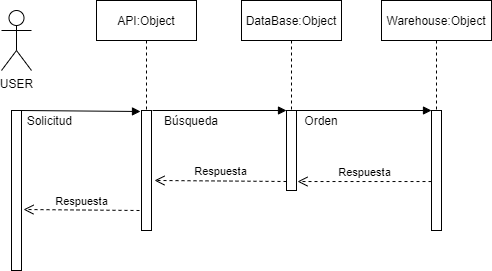

The diagram above was exported from draw.io. Its source (the exported page's mxGraphModel, read from the mxfile embedded in the PNG):
<mxGraphModel dx="868" dy="482" grid="1" gridSize="10" guides="1" tooltips="1" connect="1" arrows="1" fold="1" page="1" pageScale="1" pageWidth="850" pageHeight="1100" math="0" shadow="0">
  <root>
    <mxCell id="0" />
    <mxCell id="1" parent="0" />
    <mxCell id="pkvRcuVw1fLxFPhN60L9-1" value="USER" style="shape=umlActor;verticalLabelPosition=bottom;verticalAlign=top;html=1;outlineConnect=0;" vertex="1" parent="1">
      <mxGeometry x="40" y="100" width="30" height="60" as="geometry" />
    </mxCell>
    <mxCell id="pkvRcuVw1fLxFPhN60L9-10" value="" style="html=1;points=[];perimeter=orthogonalPerimeter;" vertex="1" parent="1">
      <mxGeometry x="50" y="200" width="10" height="160" as="geometry" />
    </mxCell>
    <mxCell id="pkvRcuVw1fLxFPhN60L9-11" value="" style="html=1;points=[];perimeter=orthogonalPerimeter;" vertex="1" parent="1">
      <mxGeometry x="180" y="200" width="10" height="120" as="geometry" />
    </mxCell>
    <mxCell id="pkvRcuVw1fLxFPhN60L9-12" value="" style="endArrow=block;endFill=1;endSize=6;html=1;" edge="1" parent="1">
      <mxGeometry width="100" relative="1" as="geometry">
        <mxPoint x="60" y="200" as="sourcePoint" />
        <mxPoint x="179" y="201" as="targetPoint" />
      </mxGeometry>
    </mxCell>
    <mxCell id="pkvRcuVw1fLxFPhN60L9-15" value="Solicitud&amp;nbsp;" style="text;html=1;strokeColor=none;fillColor=none;align=center;verticalAlign=middle;whiteSpace=wrap;rounded=0;" vertex="1" parent="1">
      <mxGeometry x="70" y="200" width="40" height="20" as="geometry" />
    </mxCell>
    <mxCell id="pkvRcuVw1fLxFPhN60L9-17" value="API:Object" style="shape=umlLifeline;perimeter=lifelinePerimeter;whiteSpace=wrap;html=1;container=1;collapsible=0;recursiveResize=0;outlineConnect=0;" vertex="1" parent="1">
      <mxGeometry x="135" y="90" width="100" height="110" as="geometry" />
    </mxCell>
    <mxCell id="pkvRcuVw1fLxFPhN60L9-18" value="Respuesta" style="html=1;verticalAlign=bottom;endArrow=open;dashed=1;endSize=8;" edge="1" parent="1">
      <mxGeometry relative="1" as="geometry">
        <mxPoint x="178" y="300" as="sourcePoint" />
        <mxPoint x="62" y="299" as="targetPoint" />
      </mxGeometry>
    </mxCell>
    <mxCell id="pkvRcuVw1fLxFPhN60L9-19" value="" style="html=1;points=[];perimeter=orthogonalPerimeter;" vertex="1" parent="1">
      <mxGeometry x="325" y="200" width="10" height="80" as="geometry" />
    </mxCell>
    <mxCell id="pkvRcuVw1fLxFPhN60L9-20" value="DataBase:Object" style="shape=umlLifeline;perimeter=lifelinePerimeter;whiteSpace=wrap;html=1;container=1;collapsible=0;recursiveResize=0;outlineConnect=0;" vertex="1" parent="1">
      <mxGeometry x="280" y="90" width="100" height="110" as="geometry" />
    </mxCell>
    <mxCell id="pkvRcuVw1fLxFPhN60L9-21" value="" style="endArrow=block;endFill=1;endSize=6;html=1;" edge="1" parent="1">
      <mxGeometry width="100" relative="1" as="geometry">
        <mxPoint x="191" y="200" as="sourcePoint" />
        <mxPoint x="325" y="200" as="targetPoint" />
      </mxGeometry>
    </mxCell>
    <mxCell id="pkvRcuVw1fLxFPhN60L9-22" value="Búsqueda" style="text;html=1;strokeColor=none;fillColor=none;align=center;verticalAlign=middle;whiteSpace=wrap;rounded=0;" vertex="1" parent="1">
      <mxGeometry x="210" y="200" width="40" height="20" as="geometry" />
    </mxCell>
    <mxCell id="pkvRcuVw1fLxFPhN60L9-24" value="" style="html=1;points=[];perimeter=orthogonalPerimeter;" vertex="1" parent="1">
      <mxGeometry x="470" y="200" width="10" height="120" as="geometry" />
    </mxCell>
    <mxCell id="pkvRcuVw1fLxFPhN60L9-25" value="Warehouse:Object" style="shape=umlLifeline;perimeter=lifelinePerimeter;whiteSpace=wrap;html=1;container=1;collapsible=0;recursiveResize=0;outlineConnect=0;" vertex="1" parent="1">
      <mxGeometry x="420" y="90" width="110" height="110" as="geometry" />
    </mxCell>
    <mxCell id="pkvRcuVw1fLxFPhN60L9-26" value="" style="endArrow=block;endFill=1;endSize=6;html=1;" edge="1" parent="1" target="pkvRcuVw1fLxFPhN60L9-24">
      <mxGeometry width="100" relative="1" as="geometry">
        <mxPoint x="335" y="200" as="sourcePoint" />
        <mxPoint x="469" y="200" as="targetPoint" />
      </mxGeometry>
    </mxCell>
    <mxCell id="pkvRcuVw1fLxFPhN60L9-27" value="Orden" style="text;html=1;strokeColor=none;fillColor=none;align=center;verticalAlign=middle;whiteSpace=wrap;rounded=0;" vertex="1" parent="1">
      <mxGeometry x="340" y="200" width="40" height="20" as="geometry" />
    </mxCell>
    <mxCell id="pkvRcuVw1fLxFPhN60L9-28" value="Respuesta" style="html=1;verticalAlign=bottom;endArrow=open;dashed=1;endSize=8;entryX=1.1;entryY=0.888;entryDx=0;entryDy=0;entryPerimeter=0;exitX=0;exitY=0.592;exitDx=0;exitDy=0;exitPerimeter=0;" edge="1" parent="1" source="pkvRcuVw1fLxFPhN60L9-24" target="pkvRcuVw1fLxFPhN60L9-19">
      <mxGeometry relative="1" as="geometry">
        <mxPoint x="470" y="271" as="sourcePoint" />
        <mxPoint x="340" y="270" as="targetPoint" />
      </mxGeometry>
    </mxCell>
    <mxCell id="pkvRcuVw1fLxFPhN60L9-29" value="Respuesta" style="html=1;verticalAlign=bottom;endArrow=open;dashed=1;endSize=8;entryX=1.3;entryY=0.583;entryDx=0;entryDy=0;entryPerimeter=0;" edge="1" parent="1" target="pkvRcuVw1fLxFPhN60L9-11">
      <mxGeometry relative="1" as="geometry">
        <mxPoint x="325" y="271" as="sourcePoint" />
        <mxPoint x="200" y="270" as="targetPoint" />
      </mxGeometry>
    </mxCell>
  </root>
</mxGraphModel>